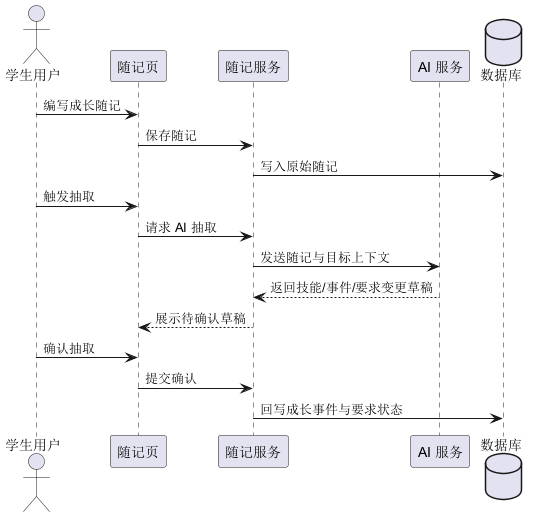

The diagram above was rendered by PlantUML. Its source (embedded in the PNG):
@startuml
actor "学生用户" as Student
participant "随记页" as Web
participant "随记服务" as API
participant "AI 服务" as AI
database "数据库" as DB
Student -> Web : 编写成长随记
Web -> API : 保存随记
API -> DB : 写入原始随记
Student -> Web : 触发抽取
Web -> API : 请求 AI 抽取
API -> AI : 发送随记与目标上下文
AI --> API : 返回技能/事件/要求变更草稿
API --> Web : 展示待确认草稿
Student -> Web : 确认抽取
Web -> API : 提交确认
API -> DB : 回写成长事件与要求状态
@enduml